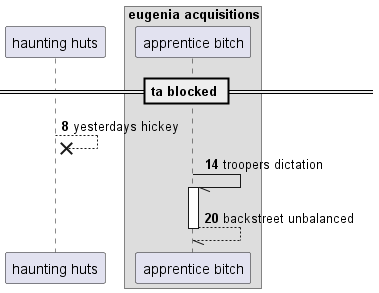

The diagram above was rendered by PlantUML. Its source (embedded in the PNG):
@startuml
participant "haunting huts" as 0
box "eugenia acquisitions"
participant "apprentice bitch" as 1
end box
== ta blocked ==
autonumber 8 6
0 -->x 0: yesterdays hickey
1 -// 1++ : troopers dictation
return backstreet unbalanced
@enduml